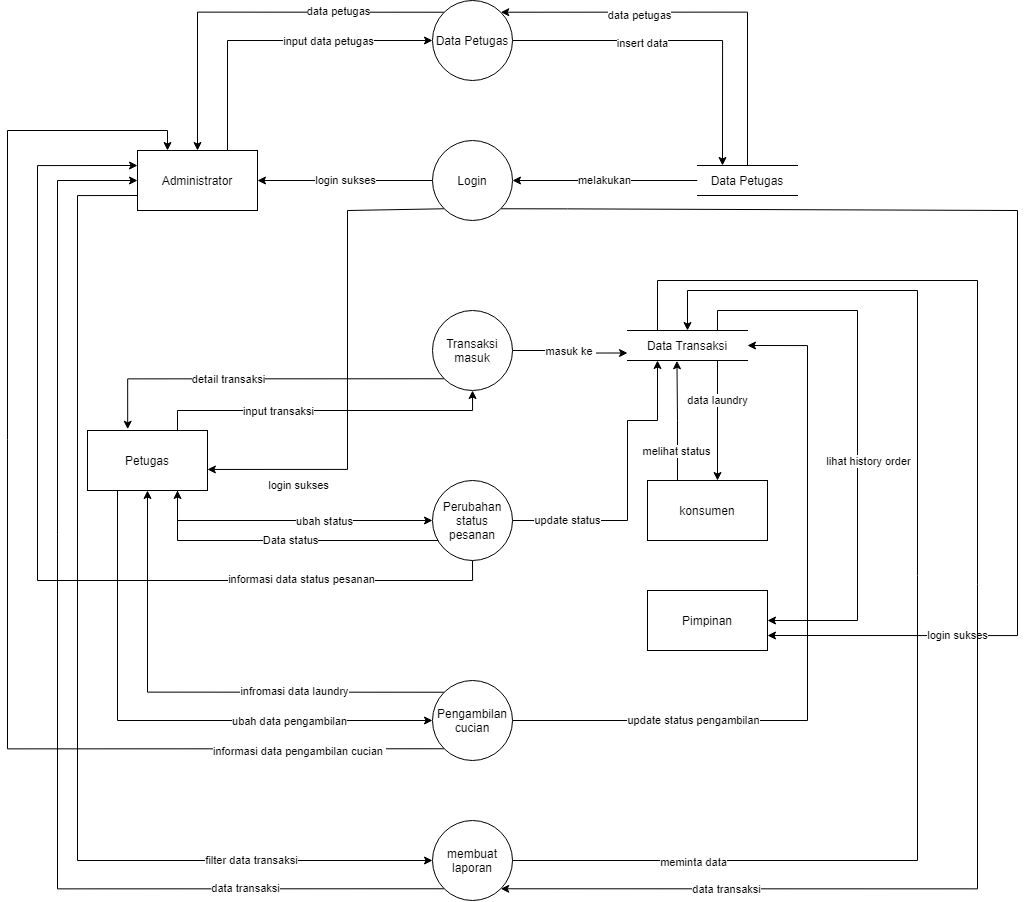

The diagram above was exported from draw.io. Its source (the exported page's mxGraphModel, read from the mxfile embedded in the PNG):
<mxGraphModel dx="1828" dy="880" grid="1" gridSize="10" guides="1" tooltips="1" connect="1" arrows="1" fold="1" page="1" pageScale="1" pageWidth="850" pageHeight="1100" math="0" shadow="0">
  <root>
    <mxCell id="0" />
    <mxCell id="1" parent="0" />
    <mxCell id="JImfBOekMwYXB1dEiS-P-6" value="login sukses" style="edgeStyle=orthogonalEdgeStyle;rounded=0;orthogonalLoop=1;jettySize=auto;html=1;exitX=0;exitY=0.5;exitDx=0;exitDy=0;" parent="1" source="JImfBOekMwYXB1dEiS-P-1" target="JImfBOekMwYXB1dEiS-P-7" edge="1">
      <mxGeometry relative="1" as="geometry">
        <mxPoint x="190" y="239.90909090909076" as="targetPoint" />
      </mxGeometry>
    </mxCell>
    <mxCell id="JImfBOekMwYXB1dEiS-P-15" value="" style="edgeStyle=orthogonalEdgeStyle;rounded=0;orthogonalLoop=1;jettySize=auto;html=1;exitX=0;exitY=1;exitDx=0;exitDy=0;entryX=0.999;entryY=0.649;entryDx=0;entryDy=0;entryPerimeter=0;" parent="1" source="JImfBOekMwYXB1dEiS-P-1" target="JImfBOekMwYXB1dEiS-P-8" edge="1">
      <mxGeometry relative="1" as="geometry">
        <Array as="points">
          <mxPoint x="397" y="270" />
          <mxPoint x="300" y="270" />
          <mxPoint x="300" y="529" />
        </Array>
      </mxGeometry>
    </mxCell>
    <mxCell id="JImfBOekMwYXB1dEiS-P-16" value="login sukses" style="edgeLabel;html=1;align=center;verticalAlign=middle;resizable=0;points=[];" parent="JImfBOekMwYXB1dEiS-P-15" vertex="1" connectable="0">
      <mxGeometry x="0.4281" y="3" relative="1" as="geometry">
        <mxPoint x="-53" y="16" as="offset" />
      </mxGeometry>
    </mxCell>
    <mxCell id="JImfBOekMwYXB1dEiS-P-71" style="edgeStyle=orthogonalEdgeStyle;rounded=0;orthogonalLoop=1;jettySize=auto;html=1;exitX=1;exitY=1;exitDx=0;exitDy=0;entryX=1;entryY=0.75;entryDx=0;entryDy=0;" parent="1" source="JImfBOekMwYXB1dEiS-P-1" target="JImfBOekMwYXB1dEiS-P-10" edge="1">
      <mxGeometry relative="1" as="geometry">
        <Array as="points">
          <mxPoint x="520" y="268" />
          <mxPoint x="970" y="270" />
          <mxPoint x="970" y="695" />
        </Array>
      </mxGeometry>
    </mxCell>
    <mxCell id="JImfBOekMwYXB1dEiS-P-72" value="login sukses" style="edgeLabel;html=1;align=center;verticalAlign=middle;resizable=0;points=[];" parent="JImfBOekMwYXB1dEiS-P-71" vertex="1" connectable="0">
      <mxGeometry x="0.662" y="-1" relative="1" as="geometry">
        <mxPoint x="-12" as="offset" />
      </mxGeometry>
    </mxCell>
    <mxCell id="JImfBOekMwYXB1dEiS-P-1" value="Login" style="ellipse;whiteSpace=wrap;html=1;aspect=fixed;" parent="1" vertex="1">
      <mxGeometry x="385" y="200" width="80" height="80" as="geometry" />
    </mxCell>
    <mxCell id="JImfBOekMwYXB1dEiS-P-22" value="masuk ke&amp;nbsp;" style="edgeStyle=orthogonalEdgeStyle;rounded=0;orthogonalLoop=1;jettySize=auto;html=1;exitX=1;exitY=0.5;exitDx=0;exitDy=0;entryX=0;entryY=0.75;entryDx=0;entryDy=0;" parent="1" source="JImfBOekMwYXB1dEiS-P-2" target="JImfBOekMwYXB1dEiS-P-19" edge="1">
      <mxGeometry relative="1" as="geometry" />
    </mxCell>
    <mxCell id="JImfBOekMwYXB1dEiS-P-37" style="edgeStyle=orthogonalEdgeStyle;rounded=0;orthogonalLoop=1;jettySize=auto;html=1;exitX=0;exitY=1;exitDx=0;exitDy=0;entryX=0.335;entryY=-0.021;entryDx=0;entryDy=0;entryPerimeter=0;" parent="1" source="JImfBOekMwYXB1dEiS-P-2" target="JImfBOekMwYXB1dEiS-P-8" edge="1">
      <mxGeometry relative="1" as="geometry">
        <Array as="points">
          <mxPoint x="80" y="438" />
        </Array>
      </mxGeometry>
    </mxCell>
    <mxCell id="JImfBOekMwYXB1dEiS-P-38" value="detail transaksi" style="edgeLabel;html=1;align=center;verticalAlign=middle;resizable=0;points=[];" parent="JImfBOekMwYXB1dEiS-P-37" vertex="1" connectable="0">
      <mxGeometry x="0.1809" relative="1" as="geometry">
        <mxPoint as="offset" />
      </mxGeometry>
    </mxCell>
    <mxCell id="JImfBOekMwYXB1dEiS-P-2" value="Transaksi masuk" style="ellipse;whiteSpace=wrap;html=1;aspect=fixed;" parent="1" vertex="1">
      <mxGeometry x="385" y="370" width="80" height="80" as="geometry" />
    </mxCell>
    <mxCell id="JImfBOekMwYXB1dEiS-P-32" value="update status" style="edgeStyle=orthogonalEdgeStyle;rounded=0;orthogonalLoop=1;jettySize=auto;html=1;exitX=1;exitY=0.5;exitDx=0;exitDy=0;entryX=0.25;entryY=1;entryDx=0;entryDy=0;" parent="1" source="JImfBOekMwYXB1dEiS-P-3" target="JImfBOekMwYXB1dEiS-P-19" edge="1">
      <mxGeometry x="-0.6393" relative="1" as="geometry">
        <Array as="points">
          <mxPoint x="580" y="580" />
          <mxPoint x="580" y="480" />
          <mxPoint x="610" y="480" />
        </Array>
        <mxPoint as="offset" />
      </mxGeometry>
    </mxCell>
    <mxCell id="JImfBOekMwYXB1dEiS-P-34" value="Data status" style="edgeStyle=orthogonalEdgeStyle;rounded=0;orthogonalLoop=1;jettySize=auto;html=1;exitX=0;exitY=1;exitDx=0;exitDy=0;entryX=0.75;entryY=1;entryDx=0;entryDy=0;" parent="1" source="JImfBOekMwYXB1dEiS-P-3" target="JImfBOekMwYXB1dEiS-P-8" edge="1">
      <mxGeometry relative="1" as="geometry">
        <mxPoint x="140" y="550" as="targetPoint" />
        <Array as="points">
          <mxPoint x="397" y="600" />
          <mxPoint x="130" y="600" />
        </Array>
      </mxGeometry>
    </mxCell>
    <mxCell id="JImfBOekMwYXB1dEiS-P-81" style="edgeStyle=orthogonalEdgeStyle;rounded=0;orthogonalLoop=1;jettySize=auto;html=1;exitX=0.5;exitY=1;exitDx=0;exitDy=0;entryX=0;entryY=0.25;entryDx=0;entryDy=0;" parent="1" source="JImfBOekMwYXB1dEiS-P-3" target="JImfBOekMwYXB1dEiS-P-7" edge="1">
      <mxGeometry relative="1" as="geometry">
        <Array as="points">
          <mxPoint x="425" y="640" />
          <mxPoint x="-10" y="640" />
          <mxPoint x="-10" y="225" />
        </Array>
      </mxGeometry>
    </mxCell>
    <mxCell id="JImfBOekMwYXB1dEiS-P-82" value="informasi data status pesanan" style="edgeLabel;html=1;align=center;verticalAlign=middle;resizable=0;points=[];" parent="JImfBOekMwYXB1dEiS-P-81" vertex="1" connectable="0">
      <mxGeometry x="-0.6019" y="-2" relative="1" as="geometry">
        <mxPoint x="1" as="offset" />
      </mxGeometry>
    </mxCell>
    <mxCell id="JImfBOekMwYXB1dEiS-P-3" value="Perubahan status pesanan" style="ellipse;whiteSpace=wrap;html=1;aspect=fixed;" parent="1" vertex="1">
      <mxGeometry x="385" y="540" width="80" height="80" as="geometry" />
    </mxCell>
    <mxCell id="JImfBOekMwYXB1dEiS-P-42" style="edgeStyle=orthogonalEdgeStyle;rounded=0;orthogonalLoop=1;jettySize=auto;html=1;exitX=1;exitY=0.5;exitDx=0;exitDy=0;entryX=1;entryY=0.5;entryDx=0;entryDy=0;" parent="1" source="JImfBOekMwYXB1dEiS-P-4" target="JImfBOekMwYXB1dEiS-P-19" edge="1">
      <mxGeometry relative="1" as="geometry">
        <Array as="points">
          <mxPoint x="760" y="780" />
          <mxPoint x="760" y="405" />
        </Array>
      </mxGeometry>
    </mxCell>
    <mxCell id="JImfBOekMwYXB1dEiS-P-43" value="update status pengambilan" style="edgeLabel;html=1;align=center;verticalAlign=middle;resizable=0;points=[];" parent="JImfBOekMwYXB1dEiS-P-42" vertex="1" connectable="0">
      <mxGeometry x="-0.5053" y="1" relative="1" as="geometry">
        <mxPoint as="offset" />
      </mxGeometry>
    </mxCell>
    <mxCell id="JImfBOekMwYXB1dEiS-P-50" style="edgeStyle=orthogonalEdgeStyle;rounded=0;orthogonalLoop=1;jettySize=auto;html=1;exitX=0;exitY=0;exitDx=0;exitDy=0;" parent="1" source="JImfBOekMwYXB1dEiS-P-4" target="JImfBOekMwYXB1dEiS-P-8" edge="1">
      <mxGeometry relative="1" as="geometry" />
    </mxCell>
    <mxCell id="JImfBOekMwYXB1dEiS-P-51" value="infromasi data laundry" style="edgeLabel;html=1;align=center;verticalAlign=middle;resizable=0;points=[];" parent="JImfBOekMwYXB1dEiS-P-50" vertex="1" connectable="0">
      <mxGeometry x="-0.5461" y="2" relative="1" as="geometry">
        <mxPoint x="-38" y="-4" as="offset" />
      </mxGeometry>
    </mxCell>
    <mxCell id="JImfBOekMwYXB1dEiS-P-83" style="edgeStyle=orthogonalEdgeStyle;rounded=0;orthogonalLoop=1;jettySize=auto;html=1;exitX=0;exitY=1;exitDx=0;exitDy=0;entryX=0.25;entryY=0;entryDx=0;entryDy=0;" parent="1" source="JImfBOekMwYXB1dEiS-P-4" target="JImfBOekMwYXB1dEiS-P-7" edge="1">
      <mxGeometry relative="1" as="geometry">
        <Array as="points">
          <mxPoint x="-40" y="808" />
          <mxPoint x="-40" y="190" />
          <mxPoint x="120" y="190" />
        </Array>
      </mxGeometry>
    </mxCell>
    <mxCell id="JImfBOekMwYXB1dEiS-P-84" value="informasi data pengambilan cucian&amp;nbsp;" style="edgeLabel;html=1;align=center;verticalAlign=middle;resizable=0;points=[];" parent="JImfBOekMwYXB1dEiS-P-83" vertex="1" connectable="0">
      <mxGeometry x="-0.7689" y="6" relative="1" as="geometry">
        <mxPoint x="-4" y="-4" as="offset" />
      </mxGeometry>
    </mxCell>
    <mxCell id="JImfBOekMwYXB1dEiS-P-4" value="Pengambilan cucian" style="ellipse;whiteSpace=wrap;html=1;aspect=fixed;" parent="1" vertex="1">
      <mxGeometry x="385" y="740" width="80" height="80" as="geometry" />
    </mxCell>
    <mxCell id="JImfBOekMwYXB1dEiS-P-64" value="data transaksi" style="edgeStyle=orthogonalEdgeStyle;rounded=0;orthogonalLoop=1;jettySize=auto;html=1;exitX=0;exitY=1;exitDx=0;exitDy=0;entryX=0;entryY=0.5;entryDx=0;entryDy=0;" parent="1" source="JImfBOekMwYXB1dEiS-P-5" target="JImfBOekMwYXB1dEiS-P-7" edge="1">
      <mxGeometry x="-0.6608" relative="1" as="geometry">
        <mxPoint x="90" y="255" as="targetPoint" />
        <Array as="points">
          <mxPoint x="10" y="948" />
          <mxPoint x="10" y="240" />
        </Array>
        <mxPoint x="1" as="offset" />
      </mxGeometry>
    </mxCell>
    <mxCell id="JImfBOekMwYXB1dEiS-P-67" style="edgeStyle=orthogonalEdgeStyle;rounded=0;orthogonalLoop=1;jettySize=auto;html=1;exitX=1;exitY=0.5;exitDx=0;exitDy=0;entryX=0.5;entryY=0;entryDx=0;entryDy=0;" parent="1" source="JImfBOekMwYXB1dEiS-P-5" target="JImfBOekMwYXB1dEiS-P-19" edge="1">
      <mxGeometry relative="1" as="geometry">
        <Array as="points">
          <mxPoint x="870" y="920" />
          <mxPoint x="870" y="350" />
          <mxPoint x="640" y="350" />
        </Array>
      </mxGeometry>
    </mxCell>
    <mxCell id="JImfBOekMwYXB1dEiS-P-68" value="meminta data" style="edgeLabel;html=1;align=center;verticalAlign=middle;resizable=0;points=[];" parent="JImfBOekMwYXB1dEiS-P-67" vertex="1" connectable="0">
      <mxGeometry x="-0.7109" y="-1" relative="1" as="geometry">
        <mxPoint as="offset" />
      </mxGeometry>
    </mxCell>
    <mxCell id="JImfBOekMwYXB1dEiS-P-5" value="membuat laporan" style="ellipse;whiteSpace=wrap;html=1;aspect=fixed;" parent="1" vertex="1">
      <mxGeometry x="385" y="880" width="80" height="80" as="geometry" />
    </mxCell>
    <mxCell id="JImfBOekMwYXB1dEiS-P-63" value="filter data transaksi" style="edgeStyle=orthogonalEdgeStyle;rounded=0;orthogonalLoop=1;jettySize=auto;html=1;entryX=0;entryY=0.5;entryDx=0;entryDy=0;exitX=0;exitY=0.75;exitDx=0;exitDy=0;" parent="1" source="JImfBOekMwYXB1dEiS-P-7" target="JImfBOekMwYXB1dEiS-P-5" edge="1">
      <mxGeometry x="0.665" relative="1" as="geometry">
        <mxPoint x="100" y="280" as="sourcePoint" />
        <Array as="points">
          <mxPoint x="30" y="255" />
          <mxPoint x="30" y="920" />
        </Array>
        <mxPoint x="1" as="offset" />
      </mxGeometry>
    </mxCell>
    <mxCell id="JImfBOekMwYXB1dEiS-P-85" style="edgeStyle=orthogonalEdgeStyle;rounded=0;orthogonalLoop=1;jettySize=auto;html=1;exitX=0.75;exitY=0;exitDx=0;exitDy=0;entryX=0;entryY=0.5;entryDx=0;entryDy=0;" parent="1" source="JImfBOekMwYXB1dEiS-P-7" target="JImfBOekMwYXB1dEiS-P-89" edge="1">
      <mxGeometry relative="1" as="geometry">
        <Array as="points">
          <mxPoint x="180" y="100" />
        </Array>
      </mxGeometry>
    </mxCell>
    <mxCell id="JImfBOekMwYXB1dEiS-P-86" value="input data petugas" style="edgeLabel;html=1;align=center;verticalAlign=middle;resizable=0;points=[];" parent="JImfBOekMwYXB1dEiS-P-85" vertex="1" connectable="0">
      <mxGeometry x="-0.0627" y="-2" relative="1" as="geometry">
        <mxPoint x="63" y="-2" as="offset" />
      </mxGeometry>
    </mxCell>
    <mxCell id="JImfBOekMwYXB1dEiS-P-7" value="Administrator" style="rounded=0;whiteSpace=wrap;html=1;" parent="1" vertex="1">
      <mxGeometry x="90" y="209.99909090909077" width="120" height="60" as="geometry" />
    </mxCell>
    <mxCell id="JImfBOekMwYXB1dEiS-P-30" style="edgeStyle=orthogonalEdgeStyle;rounded=0;orthogonalLoop=1;jettySize=auto;html=1;exitX=0.75;exitY=1;exitDx=0;exitDy=0;" parent="1" source="JImfBOekMwYXB1dEiS-P-8" target="JImfBOekMwYXB1dEiS-P-3" edge="1">
      <mxGeometry relative="1" as="geometry" />
    </mxCell>
    <mxCell id="JImfBOekMwYXB1dEiS-P-31" value="ubah status" style="edgeLabel;html=1;align=center;verticalAlign=middle;resizable=0;points=[];" parent="JImfBOekMwYXB1dEiS-P-30" vertex="1" connectable="0">
      <mxGeometry x="0.2381" relative="1" as="geometry">
        <mxPoint as="offset" />
      </mxGeometry>
    </mxCell>
    <mxCell id="JImfBOekMwYXB1dEiS-P-35" style="edgeStyle=orthogonalEdgeStyle;rounded=0;orthogonalLoop=1;jettySize=auto;html=1;exitX=0.75;exitY=0;exitDx=0;exitDy=0;entryX=0.5;entryY=1;entryDx=0;entryDy=0;" parent="1" source="JImfBOekMwYXB1dEiS-P-8" target="JImfBOekMwYXB1dEiS-P-2" edge="1">
      <mxGeometry relative="1" as="geometry">
        <Array as="points">
          <mxPoint x="130" y="470" />
          <mxPoint x="425" y="470" />
        </Array>
      </mxGeometry>
    </mxCell>
    <mxCell id="JImfBOekMwYXB1dEiS-P-36" value="input transaksi" style="edgeLabel;html=1;align=center;verticalAlign=middle;resizable=0;points=[];" parent="JImfBOekMwYXB1dEiS-P-35" vertex="1" connectable="0">
      <mxGeometry x="-0.4301" relative="1" as="geometry">
        <mxPoint x="24" as="offset" />
      </mxGeometry>
    </mxCell>
    <mxCell id="JImfBOekMwYXB1dEiS-P-48" style="edgeStyle=orthogonalEdgeStyle;rounded=0;orthogonalLoop=1;jettySize=auto;html=1;exitX=0.25;exitY=1;exitDx=0;exitDy=0;entryX=0;entryY=0.5;entryDx=0;entryDy=0;" parent="1" source="JImfBOekMwYXB1dEiS-P-8" target="JImfBOekMwYXB1dEiS-P-4" edge="1">
      <mxGeometry relative="1" as="geometry" />
    </mxCell>
    <mxCell id="JImfBOekMwYXB1dEiS-P-49" value="ubah data pengambilan" style="edgeLabel;html=1;align=center;verticalAlign=middle;resizable=0;points=[];" parent="JImfBOekMwYXB1dEiS-P-48" vertex="1" connectable="0">
      <mxGeometry x="0.2174" y="1" relative="1" as="geometry">
        <mxPoint x="70" y="1" as="offset" />
      </mxGeometry>
    </mxCell>
    <mxCell id="JImfBOekMwYXB1dEiS-P-8" value="Petugas" style="rounded=0;whiteSpace=wrap;html=1;" parent="1" vertex="1">
      <mxGeometry x="40" y="489.9990909090908" width="120" height="60" as="geometry" />
    </mxCell>
    <mxCell id="JImfBOekMwYXB1dEiS-P-10" value="Pimpinan" style="rounded=0;whiteSpace=wrap;html=1;" parent="1" vertex="1">
      <mxGeometry x="600" y="649.9990909090907" width="120" height="60" as="geometry" />
    </mxCell>
    <mxCell id="JImfBOekMwYXB1dEiS-P-29" value="melihat status" style="edgeStyle=orthogonalEdgeStyle;rounded=0;orthogonalLoop=1;jettySize=auto;html=1;exitX=0.25;exitY=0;exitDx=0;exitDy=0;entryX=0.412;entryY=1.009;entryDx=0;entryDy=0;entryPerimeter=0;" parent="1" source="JImfBOekMwYXB1dEiS-P-11" target="JImfBOekMwYXB1dEiS-P-19" edge="1">
      <mxGeometry x="-0.5014" y="1" relative="1" as="geometry">
        <mxPoint as="offset" />
      </mxGeometry>
    </mxCell>
    <mxCell id="JImfBOekMwYXB1dEiS-P-11" value="konsumen" style="rounded=0;whiteSpace=wrap;html=1;" parent="1" vertex="1">
      <mxGeometry x="600" y="539.9990909090908" width="120" height="60" as="geometry" />
    </mxCell>
    <mxCell id="JImfBOekMwYXB1dEiS-P-14" value="melakukan" style="edgeStyle=orthogonalEdgeStyle;rounded=0;orthogonalLoop=1;jettySize=auto;html=1;exitX=0;exitY=0.5;exitDx=0;exitDy=0;entryX=1;entryY=0.5;entryDx=0;entryDy=0;" parent="1" source="JImfBOekMwYXB1dEiS-P-13" target="JImfBOekMwYXB1dEiS-P-1" edge="1">
      <mxGeometry relative="1" as="geometry">
        <Array as="points" />
      </mxGeometry>
    </mxCell>
    <mxCell id="JImfBOekMwYXB1dEiS-P-95" style="edgeStyle=orthogonalEdgeStyle;rounded=0;orthogonalLoop=1;jettySize=auto;html=1;exitX=0.5;exitY=0;exitDx=0;exitDy=0;entryX=1;entryY=0;entryDx=0;entryDy=0;" parent="1" source="JImfBOekMwYXB1dEiS-P-13" target="JImfBOekMwYXB1dEiS-P-89" edge="1">
      <mxGeometry relative="1" as="geometry">
        <Array as="points">
          <mxPoint x="700" y="72" />
        </Array>
      </mxGeometry>
    </mxCell>
    <mxCell id="JImfBOekMwYXB1dEiS-P-96" value="data petugas" style="edgeLabel;html=1;align=center;verticalAlign=middle;resizable=0;points=[];" parent="JImfBOekMwYXB1dEiS-P-95" vertex="1" connectable="0">
      <mxGeometry x="0.3111" y="2" relative="1" as="geometry">
        <mxPoint as="offset" />
      </mxGeometry>
    </mxCell>
    <mxCell id="JImfBOekMwYXB1dEiS-P-13" value="Data Petugas" style="html=1;dashed=0;whiteSpace=wrap;shape=partialRectangle;right=0;left=0;" parent="1" vertex="1">
      <mxGeometry x="650" y="225" width="100" height="30" as="geometry" />
    </mxCell>
    <mxCell id="JImfBOekMwYXB1dEiS-P-24" value="data laundry" style="edgeStyle=orthogonalEdgeStyle;rounded=0;orthogonalLoop=1;jettySize=auto;html=1;exitX=0.75;exitY=1;exitDx=0;exitDy=0;" parent="1" source="JImfBOekMwYXB1dEiS-P-19" edge="1">
      <mxGeometry x="-0.3333" relative="1" as="geometry">
        <mxPoint x="670" y="540" as="targetPoint" />
        <Array as="points">
          <mxPoint x="670" y="420" />
          <mxPoint x="670" y="540" />
        </Array>
        <mxPoint as="offset" />
      </mxGeometry>
    </mxCell>
    <mxCell id="JImfBOekMwYXB1dEiS-P-56" style="edgeStyle=orthogonalEdgeStyle;rounded=0;orthogonalLoop=1;jettySize=auto;html=1;exitX=0.75;exitY=0;exitDx=0;exitDy=0;entryX=1;entryY=0.5;entryDx=0;entryDy=0;" parent="1" source="JImfBOekMwYXB1dEiS-P-19" target="JImfBOekMwYXB1dEiS-P-10" edge="1">
      <mxGeometry relative="1" as="geometry">
        <Array as="points">
          <mxPoint x="670" y="370" />
          <mxPoint x="810" y="370" />
          <mxPoint x="810" y="680" />
        </Array>
      </mxGeometry>
    </mxCell>
    <mxCell id="JImfBOekMwYXB1dEiS-P-57" value="lihat history order" style="edgeLabel;html=1;align=center;verticalAlign=middle;resizable=0;points=[];" parent="JImfBOekMwYXB1dEiS-P-56" vertex="1" connectable="0">
      <mxGeometry x="0.0071" y="6" relative="1" as="geometry">
        <mxPoint x="4" y="28" as="offset" />
      </mxGeometry>
    </mxCell>
    <mxCell id="JImfBOekMwYXB1dEiS-P-69" style="edgeStyle=orthogonalEdgeStyle;rounded=0;orthogonalLoop=1;jettySize=auto;html=1;exitX=0.25;exitY=0;exitDx=0;exitDy=0;entryX=1;entryY=1;entryDx=0;entryDy=0;" parent="1" source="JImfBOekMwYXB1dEiS-P-19" target="JImfBOekMwYXB1dEiS-P-5" edge="1">
      <mxGeometry relative="1" as="geometry">
        <Array as="points">
          <mxPoint x="610" y="340" />
          <mxPoint x="930" y="340" />
          <mxPoint x="930" y="948" />
        </Array>
      </mxGeometry>
    </mxCell>
    <mxCell id="JImfBOekMwYXB1dEiS-P-70" value="data transaksi" style="edgeLabel;html=1;align=center;verticalAlign=middle;resizable=0;points=[];" parent="JImfBOekMwYXB1dEiS-P-69" vertex="1" connectable="0">
      <mxGeometry x="0.6925" relative="1" as="geometry">
        <mxPoint x="1" as="offset" />
      </mxGeometry>
    </mxCell>
    <mxCell id="JImfBOekMwYXB1dEiS-P-19" value="Data Transaksi" style="html=1;dashed=0;whiteSpace=wrap;shape=partialRectangle;right=0;left=0;" parent="1" vertex="1">
      <mxGeometry x="580" y="390" width="120" height="30" as="geometry" />
    </mxCell>
    <mxCell id="JImfBOekMwYXB1dEiS-P-90" style="edgeStyle=orthogonalEdgeStyle;rounded=0;orthogonalLoop=1;jettySize=auto;html=1;exitX=0;exitY=0;exitDx=0;exitDy=0;entryX=0.5;entryY=0;entryDx=0;entryDy=0;" parent="1" source="JImfBOekMwYXB1dEiS-P-89" target="JImfBOekMwYXB1dEiS-P-7" edge="1">
      <mxGeometry relative="1" as="geometry" />
    </mxCell>
    <mxCell id="JImfBOekMwYXB1dEiS-P-91" value="data petugas" style="edgeLabel;html=1;align=center;verticalAlign=middle;resizable=0;points=[];" parent="JImfBOekMwYXB1dEiS-P-90" vertex="1" connectable="0">
      <mxGeometry x="-0.152" y="-2" relative="1" as="geometry">
        <mxPoint x="57" as="offset" />
      </mxGeometry>
    </mxCell>
    <mxCell id="JImfBOekMwYXB1dEiS-P-92" style="edgeStyle=orthogonalEdgeStyle;rounded=0;orthogonalLoop=1;jettySize=auto;html=1;exitX=1;exitY=0.5;exitDx=0;exitDy=0;entryX=0.25;entryY=0;entryDx=0;entryDy=0;" parent="1" source="JImfBOekMwYXB1dEiS-P-89" target="JImfBOekMwYXB1dEiS-P-13" edge="1">
      <mxGeometry relative="1" as="geometry" />
    </mxCell>
    <mxCell id="JImfBOekMwYXB1dEiS-P-93" value="insert data" style="edgeLabel;html=1;align=center;verticalAlign=middle;resizable=0;points=[];" parent="JImfBOekMwYXB1dEiS-P-92" vertex="1" connectable="0">
      <mxGeometry x="-0.226" y="-2" relative="1" as="geometry">
        <mxPoint as="offset" />
      </mxGeometry>
    </mxCell>
    <mxCell id="JImfBOekMwYXB1dEiS-P-89" value="Data Petugas" style="ellipse;whiteSpace=wrap;html=1;aspect=fixed;" parent="1" vertex="1">
      <mxGeometry x="385" y="60" width="80" height="80" as="geometry" />
    </mxCell>
  </root>
</mxGraphModel>